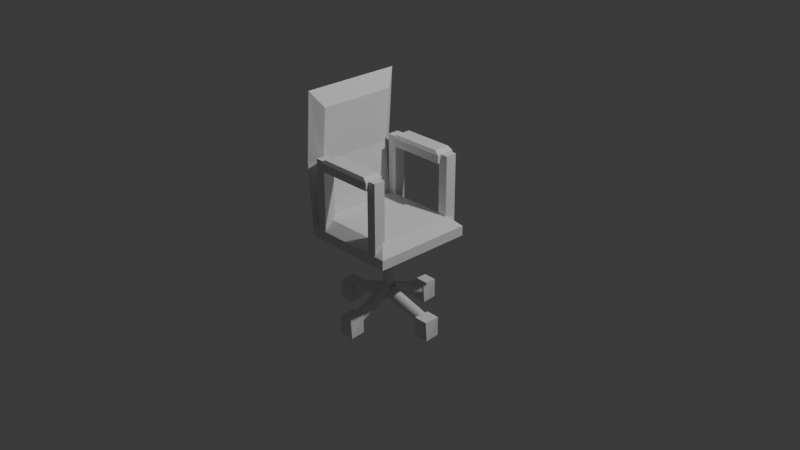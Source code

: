 # Source: chair.blend  (saved by Blender 5.1.30; exported with 4.5.12 LTS)
import bpy
from mathutils import Matrix  # noqa: F401  (used for matrix-valued properties, if any)

bpy.ops.wm.read_factory_settings(use_empty=True)
scene = bpy.context.scene
scene.name = 'Scene'

# ---- collections
col_collection = bpy.data.collections.new('Collection'); scene.collection.children.link(col_collection)

# ---- world
world_world = bpy.data.worlds.new('World'); scene.world = world_world
world_world.use_nodes = True; world_world.node_tree.nodes.clear()
_N = world_world.node_tree.nodes; _L = world_world.node_tree.links
n0 = _N.new('ShaderNodeOutputWorld'); n0.name = 'World Output'; n0.location = (200, 100)
n1 = _N.new('ShaderNodeBackground'); n1.name = 'Background'; n1.location = (-200, 100)
n1.inputs[0].default_value = (0.05088, 0.05088, 0.05088, 1.0)
_L.new(n1.outputs[0], n0.inputs[0])
n0.is_active_output = True
world_world.color = (0.05088, 0.05088, 0.05088)
world_world.sun_shadow_jitter_overblur = 0.0

# ---- cameras
cam_camera = bpy.data.cameras.new('Camera')
cam_camera.clip_end = 100.0
cam_camera.ortho_scale = 7.314

# ---- lights
light_light = bpy.data.lights.new('Light', 'POINT')
light_light.energy = 1000.0
light_light.shadow_soft_size = 0.1

# ---- meshes
me_cube_004 = bpy.data.meshes.new('Cube.004')
me_cube_004.from_pydata([(-1.0, -1.0, -1.0), (-1.0, -1.0, 1.0), (-1.0, 1.0, -1.0), (-1.0, 1.0, 1.0), (1.0, -1.0, -1.0), (1.0, -1.0, 1.0), (1.0, 1.0, -1.0), (1.0, 1.0, 1.0), (13.37, -16.32, -1.0), (13.37, -16.32, 1.0), (13.37, -14.32, -1.0), (13.37, -14.32, 1.0), (15.37, -16.32, -1.0), (15.37, -16.32, 1.0), (15.37, -14.32, -1.0), (15.37, -14.32, 1.0), (-1.0, -16.32, -1.0), (-1.0, -16.32, 1.0), (-1.0, -14.32, -1.0), (-1.0, -14.32, 1.0), (1.0, -16.32, -1.0), (1.0, -16.32, 1.0), (1.0, -14.32, -1.0), (1.0, -14.32, 1.0), (13.37, -1.0, -1.0), (13.37, -1.0, 1.0), (13.37, 1.0, -1.0), (13.37, 1.0, 1.0), (15.37, -1.0, -1.0), (15.37, -1.0, 1.0), (15.37, 1.0, -1.0), (15.37, 1.0, 1.0), (13.36, -1.617, 0.76), (13.36, -1.617, 0.9906), (13.36, 1.617, 0.76), (13.36, 1.617, 0.9906), (0.6319, -1.617, 0.76), (0.6319, -1.617, 0.9906), (0.6319, 1.617, 0.76), (0.6319, 1.617, 0.9906), (1.603, 1.429, 1.091), (12.6, 1.429, 1.091), (12.6, -1.364, 1.091), (1.603, -1.364, 1.091), (13.36, -16.86, 0.76), (13.36, -16.86, 0.9906), (13.36, -13.62, 0.76), (13.36, -13.62, 0.9906), (0.6319, -16.86, 0.76), (0.6319, -16.86, 0.9906), (0.6319, -13.62, 0.76), (0.6319, -13.62, 0.9906), (1.603, -13.81, 1.091), (12.6, -13.81, 1.091), (12.6, -16.61, 1.091), (1.603, -16.61, 1.091), (6.974, -8.567, -1.312), (6.974, -8.567, -3.148), (7.149, -8.55, -1.312), (7.149, -8.55, -3.148), (7.318, -8.497, -1.312), (7.318, -8.497, -3.148), (7.473, -8.412, -1.312), (7.473, -8.412, -3.148), (7.61, -8.297, -1.312), (7.61, -8.297, -3.148), (7.721, -8.157, -1.312), (7.721, -8.157, -3.148), (7.804, -7.997, -1.312), (7.804, -7.997, -3.148), (7.856, -7.824, -1.312), (7.856, -7.824, -3.148), (7.873, -7.644, -1.312), (7.873, -7.644, -3.148), (7.856, -7.464, -1.312), (7.856, -7.464, -3.148), (7.804, -7.29, -1.312), (7.804, -7.29, -3.148), (7.721, -7.131, -1.312), (7.721, -7.131, -3.148), (7.61, -6.991, -1.312), (7.61, -6.991, -3.148), (7.473, -6.876, -1.312), (7.473, -6.876, -3.148), (7.318, -6.79, -1.312), (7.318, -6.79, -3.148), (7.149, -6.738, -1.312), (7.149, -6.738, -3.148), (6.974, -6.72, -1.312), (6.974, -6.72, -3.148), (6.799, -6.738, -1.312), (6.799, -6.738, -3.148), (6.63, -6.79, -1.312), (6.63, -6.79, -3.148), (6.474, -6.876, -1.312), (6.474, -6.876, -3.148), (6.338, -6.991, -1.312), (6.338, -6.991, -3.148), (6.226, -7.131, -1.312), (6.226, -7.131, -3.148), (6.143, -7.29, -1.312), (6.143, -7.29, -3.148), (6.092, -7.464, -1.312), (6.092, -7.464, -3.148), (6.075, -7.644, -1.312), (6.075, -7.644, -3.148), (6.092, -7.824, -1.312), (6.092, -7.824, -3.148), (6.143, -7.997, -1.312), (6.143, -7.997, -3.148), (6.226, -8.157, -1.312), (6.226, -8.157, -3.148), (6.338, -8.297, -1.312), (6.338, -8.297, -3.148), (6.474, -8.412, -1.312), (6.474, -8.412, -3.148), (6.63, -8.497, -1.312), (6.63, -8.497, -3.148), (6.799, -8.55, -1.312), (6.799, -8.55, -3.148), (6.935, -14.57, -3.625), (6.935, -7.756, -3.074), (7.172, -14.58, -3.622), (7.172, -7.762, -3.071), (7.4, -14.59, -3.612), (7.4, -7.782, -3.061), (7.611, -14.63, -3.596), (7.611, -7.814, -3.045), (7.795, -14.67, -3.575), (7.795, -7.857, -3.024), (7.946, -14.72, -3.549), (7.946, -7.91, -2.998), (8.059, -14.78, -3.519), (8.059, -7.969, -2.969), (8.128, -14.85, -3.487), (8.128, -8.034, -2.936), (8.151, -14.91, -3.454), (8.151, -8.102, -2.903), (8.128, -14.98, -3.42), (8.128, -8.169, -2.87), (8.059, -15.05, -3.388), (8.059, -8.234, -2.838), (7.946, -15.11, -3.359), (7.946, -8.294, -2.808), (7.795, -15.16, -3.333), (7.795, -8.347, -2.782), (7.611, -15.2, -3.311), (7.611, -8.39, -2.761), (7.4, -15.23, -3.296), (7.4, -8.422, -2.745), (7.172, -15.25, -3.286), (7.172, -8.441, -2.735), (6.935, -15.26, -3.283), (6.935, -8.448, -2.732), (6.698, -15.25, -3.286), (6.698, -8.441, -2.735), (6.469, -15.23, -3.296), (6.469, -8.422, -2.745), (6.259, -15.2, -3.311), (6.259, -8.39, -2.761), (6.075, -15.16, -3.333), (6.075, -8.347, -2.782), (5.924, -15.11, -3.359), (5.924, -8.294, -2.808), (5.811, -15.05, -3.388), (5.811, -8.234, -2.838), (5.742, -14.98, -3.42), (5.742, -8.169, -2.87), (5.719, -14.91, -3.454), (5.719, -8.102, -2.903), (5.742, -14.85, -3.487), (5.742, -8.034, -2.936), (5.811, -14.78, -3.519), (5.811, -7.969, -2.969), (5.924, -14.72, -3.549), (5.924, -7.91, -2.998), (6.075, -14.67, -3.575), (6.075, -7.857, -3.024), (6.259, -14.63, -3.596), (6.259, -7.814, -3.045), (6.469, -14.59, -3.612), (6.469, -7.782, -3.061), (6.698, -14.58, -3.622), (6.698, -7.762, -3.071), (6.935, -7.27, -3.117), (6.935, -0.3129, -3.59), (7.172, -7.264, -3.113), (7.172, -0.3072, -3.587), (7.4, -7.247, -3.103), (7.4, -0.2903, -3.577), (7.611, -7.22, -3.087), (7.611, -0.2628, -3.56), (7.795, -7.183, -3.066), (7.795, -0.2258, -3.539), (7.946, -7.138, -3.039), (7.946, -0.1807, -3.512), (8.059, -7.086, -3.009), (8.059, -0.1293, -3.482), (8.128, -7.031, -2.976), (8.128, -0.07352, -3.449), (8.151, -6.973, -2.942), (8.151, -0.0155, -3.415), (8.128, -6.915, -2.908), (8.128, 0.04252, -3.381), (8.059, -6.859, -2.875), (8.059, 0.09831, -3.348), (7.946, -6.807, -2.845), (7.946, 0.1497, -3.318), (7.795, -6.762, -2.818), (7.795, 0.1948, -3.291), (7.611, -6.725, -2.796), (7.611, 0.2318, -3.27), (7.4, -6.698, -2.78), (7.4, 0.2593, -3.253), (7.172, -6.681, -2.77), (7.172, 0.2762, -3.244), (6.935, -6.675, -2.767), (6.935, 0.2819, -3.24), (6.698, -6.681, -2.77), (6.698, 0.2762, -3.244), (6.469, -6.698, -2.78), (6.469, 0.2593, -3.253), (6.259, -6.725, -2.796), (6.259, 0.2318, -3.27), (6.075, -6.762, -2.818), (6.075, 0.1948, -3.291), (5.924, -6.807, -2.845), (5.924, 0.1497, -3.318), (5.811, -6.859, -2.875), (5.811, 0.09831, -3.348), (5.742, -6.915, -2.908), (5.742, 0.04252, -3.381), (5.719, -6.973, -2.942), (5.719, -0.0155, -3.415), (5.742, -7.031, -2.976), (5.742, -0.07352, -3.449), (5.811, -7.086, -3.009), (5.811, -0.1293, -3.482), (5.924, -7.138, -3.039), (5.924, -0.1807, -3.512), (6.075, -7.183, -3.066), (6.075, -0.2258, -3.539), (6.259, -7.22, -3.087), (6.259, -0.2628, -3.56), (6.469, -7.247, -3.103), (6.469, -0.2903, -3.577), (6.698, -7.264, -3.113), (6.698, -0.3072, -3.587), (-3.13, -7.539, -3.532), (6.271, -7.539, -3.184), (-3.135, -7.72, -3.529), (6.266, -7.72, -3.18), (-3.152, -7.893, -3.518), (6.249, -7.893, -3.17), (-3.178, -8.053, -3.502), (6.223, -8.053, -3.154), (-3.214, -8.193, -3.479), (6.187, -8.193, -3.131), (-3.258, -8.307, -3.452), (6.143, -8.307, -3.104), (-3.308, -8.393, -3.421), (6.093, -8.393, -3.073), (-3.362, -8.445, -3.388), (6.039, -8.445, -3.039), (-3.418, -8.463, -3.352), (5.983, -8.463, -3.004), (-3.474, -8.445, -3.317), (5.927, -8.445, -2.969), (-3.528, -8.393, -3.284), (5.873, -8.393, -2.936), (-3.578, -8.307, -3.253), (5.823, -8.307, -2.905), (-3.622, -8.193, -3.226), (5.779, -8.193, -2.878), (-3.658, -8.053, -3.203), (5.743, -8.053, -2.855), (-3.684, -7.893, -3.187), (5.717, -7.893, -2.839), (-3.701, -7.72, -3.176), (5.7, -7.72, -2.828), (-3.706, -7.539, -3.173), (5.695, -7.539, -2.825), (-3.701, -7.359, -3.176), (5.7, -7.359, -2.828), (-3.684, -7.186, -3.187), (5.717, -7.186, -2.839), (-3.658, -7.026, -3.203), (5.743, -7.026, -2.855), (-3.622, -6.886, -3.226), (5.779, -6.886, -2.878), (-3.578, -6.771, -3.253), (5.823, -6.771, -2.905), (-3.528, -6.686, -3.284), (5.873, -6.686, -2.936), (-3.474, -6.633, -3.317), (5.927, -6.633, -2.969), (-3.418, -6.616, -3.352), (5.983, -6.616, -3.004), (-3.362, -6.633, -3.388), (6.039, -6.633, -3.039), (-3.308, -6.686, -3.421), (6.093, -6.686, -3.073), (-3.258, -6.771, -3.452), (6.143, -6.771, -3.104), (-3.214, -6.886, -3.479), (6.187, -6.886, -3.131), (-3.178, -7.026, -3.502), (6.223, -7.026, -3.154), (-3.152, -7.186, -3.518), (6.249, -7.186, -3.17), (-3.135, -7.359, -3.529), (6.266, -7.359, -3.18), (7.318, -7.68, -3.124), (16.51, -7.68, -3.584), (7.326, -7.86, -3.12), (16.52, -7.86, -3.581), (7.347, -8.033, -3.111), (16.54, -8.033, -3.571), (7.382, -8.193, -3.094), (16.57, -8.193, -3.554), (7.43, -8.333, -3.072), (16.62, -8.333, -3.533), (7.487, -8.448, -3.046), (16.68, -8.448, -3.506), (7.553, -8.533, -3.016), (16.74, -8.533, -3.476), (7.625, -8.586, -2.983), (16.81, -8.586, -3.443), (7.699, -8.603, -2.948), (16.89, -8.603, -3.408), (7.773, -8.586, -2.914), (16.96, -8.586, -3.374), (7.845, -8.533, -2.881), (17.03, -8.533, -3.341), (7.911, -8.448, -2.851), (17.1, -8.448, -3.311), (7.968, -8.333, -2.824), (17.16, -8.333, -3.284), (8.016, -8.193, -2.803), (17.21, -8.193, -3.263), (8.051, -8.033, -2.786), (17.24, -8.033, -3.246), (8.073, -7.86, -2.776), (17.26, -7.86, -3.236), (8.08, -7.68, -2.773), (17.27, -7.68, -3.233), (8.073, -7.499, -2.776), (17.26, -7.499, -3.236), (8.051, -7.326, -2.786), (17.24, -7.326, -3.246), (8.016, -7.167, -2.803), (17.21, -7.167, -3.263), (7.968, -7.027, -2.824), (17.16, -7.027, -3.284), (7.911, -6.912, -2.851), (17.1, -6.912, -3.311), (7.845, -6.826, -2.881), (17.03, -6.826, -3.341), (7.773, -6.774, -2.914), (16.96, -6.774, -3.374), (7.699, -6.756, -2.948), (16.89, -6.756, -3.408), (7.625, -6.774, -2.983), (16.81, -6.774, -3.443), (7.553, -6.826, -3.016), (16.74, -6.826, -3.476), (7.487, -6.912, -3.046), (16.68, -6.912, -3.506), (7.43, -7.027, -3.072), (16.62, -7.027, -3.533), (7.382, -7.167, -3.094), (16.57, -7.167, -3.554), (7.347, -7.326, -3.111), (16.54, -7.326, -3.571), (7.326, -7.499, -3.12), (16.52, -7.499, -3.581), (-5.792, -6.389, -3.185), (-5.792, -6.389, -3.738), (-5.792, -9.156, -3.185), (-6.15, -9.156, -3.738), (-2.867, -6.389, -3.185), (-2.867, -6.389, -3.738), (-2.867, -9.156, -3.185), (-2.867, -9.156, -3.738), (16.35, -6.389, -3.243), (16.35, -6.389, -3.797), (16.35, -9.156, -3.243), (15.99, -9.156, -3.797), (19.28, -6.389, -3.243), (19.28, -6.389, -3.797), (19.28, -9.156, -3.243), (19.28, -9.156, -3.797), (5.484, -14.27, -3.243), (5.484, -14.27, -3.797), (5.484, -17.03, -3.243), (5.125, -17.03, -3.797), (8.409, -14.27, -3.243), (8.409, -14.27, -3.797), (8.409, -17.03, -3.243), (8.409, -17.03, -3.797), (5.463, 2.129, -3.185), (5.463, 2.129, -3.738), (5.463, -0.637, -3.185), (5.104, -0.637, -3.738), (8.387, 2.129, -3.185), (8.387, 2.129, -3.738), (8.387, -0.637, -3.185), (8.387, -0.637, -3.738), (17.04, -16.43, -1.301), (17.04, -16.43, -1.016), (17.04, 1.14, -1.301), (17.04, 1.14, -1.016), (-3.17, -16.43, -1.301), (-3.17, -16.43, -1.016), (-3.17, 1.14, -1.301), (-3.17, 1.14, -1.016), (-1.19, -0.6913, -0.7363), (15.18, -0.6913, -0.7363), (15.18, -14.92, -0.7363), (-1.19, -14.92, -0.7363), (18.33, -11.58, -0.189), (18.33, -11.58, 1.661), (18.33, -3.703, -0.189), (18.33, -3.703, 1.661), (17.03, -16.38, -1.314), (17.03, -16.38, 2.786), (17.03, 1.09, -1.314), (17.03, 1.09, 2.786), (15.31, -0.9255, -0.8411), (15.31, -0.9255, 2.313), (15.31, -14.36, 2.313), (15.31, -14.36, -0.8411), (19.33, -11.63, 0.7783), (19.33, -3.754, 0.7783), (18.02, 1.039, 0.7787), (18.02, -16.43, 0.7787), (16.3, -0.976, 0.7786), (16.3, -14.41, 0.7786)], [], [(0, 1, 3, 2), (2, 3, 7, 6), (6, 7, 5, 4), (4, 5, 1, 0), (2, 6, 4, 0), (7, 3, 1, 5), (8, 9, 11, 10), (10, 11, 15, 14), (14, 15, 13, 12), (12, 13, 9, 8), (10, 14, 12, 8), (15, 11, 9, 13), (16, 17, 19, 18), (18, 19, 23, 22), (22, 23, 21, 20), (20, 21, 17, 16), (18, 22, 20, 16), (23, 19, 17, 21), (24, 25, 27, 26), (26, 27, 31, 30), (30, 31, 29, 28), (28, 29, 25, 24), (26, 30, 28, 24), (31, 27, 25, 29), (32, 34, 35, 33), (34, 38, 39, 35), (38, 36, 37, 39), (36, 32, 33, 37), (34, 32, 36, 38), (40, 43, 42, 41), (39, 40, 41, 35), (35, 41, 42, 33), (33, 42, 43, 37), (37, 43, 40, 39), (44, 46, 47, 45), (46, 50, 51, 47), (50, 48, 49, 51), (48, 44, 45, 49), (46, 44, 48, 50), (52, 55, 54, 53), (51, 52, 53, 47), (47, 53, 54, 45), (45, 54, 55, 49), (49, 55, 52, 51), (56, 57, 59, 58), (58, 59, 61, 60), (60, 61, 63, 62), (62, 63, 65, 64), (64, 65, 67, 66), (66, 67, 69, 68), (68, 69, 71, 70), (70, 71, 73, 72), (72, 73, 75, 74), (74, 75, 77, 76), (76, 77, 79, 78), (78, 79, 81, 80), (80, 81, 83, 82), (82, 83, 85, 84), (84, 85, 87, 86), (86, 87, 89, 88), (88, 89, 91, 90), (90, 91, 93, 92), (92, 93, 95, 94), (94, 95, 97, 96), (96, 97, 99, 98), (98, 99, 101, 100), (100, 101, 103, 102), (102, 103, 105, 104), (104, 105, 107, 106), (106, 107, 109, 108), (108, 109, 111, 110), (110, 111, 113, 112), (112, 113, 115, 114), (114, 115, 117, 116), (59, 57, 119, 117, 115, 113, 111, 109, 107, 105, 103, 101, 99, 97, 95, 93, 91, 89, 87, 85, 83, 81, 79, 77, 75, 73, 71, 69, 67, 65, 63, 61), (116, 117, 119, 118), (118, 119, 57, 56), (56, 58, 60, 62, 64, 66, 68, 70, 72, 74, 76, 78, 80, 82, 84, 86, 88, 90, 92, 94, 96, 98, 100, 102, 104, 106, 108, 110, 112, 114, 116, 118), (120, 121, 123, 122), (122, 123, 125, 124), (124, 125, 127, 126), (126, 127, 129, 128), (128, 129, 131, 130), (130, 131, 133, 132), (132, 133, 135, 134), (134, 135, 137, 136), (136, 137, 139, 138), (138, 139, 141, 140), (140, 141, 143, 142), (142, 143, 145, 144), (144, 145, 147, 146), (146, 147, 149, 148), (148, 149, 151, 150), (150, 151, 153, 152), (152, 153, 155, 154), (154, 155, 157, 156), (156, 157, 159, 158), (158, 159, 161, 160), (160, 161, 163, 162), (162, 163, 165, 164), (164, 165, 167, 166), (166, 167, 169, 168), (168, 169, 171, 170), (170, 171, 173, 172), (172, 173, 175, 174), (174, 175, 177, 176), (176, 177, 179, 178), (178, 179, 181, 180), (123, 121, 183, 181, 179, 177, 175, 173, 171, 169, 167, 165, 163, 161, 159, 157, 155, 153, 151, 149, 147, 145, 143, 141, 139, 137, 135, 133, 131, 129, 127, 125), (180, 181, 183, 182), (182, 183, 121, 120), (120, 122, 124, 126, 128, 130, 132, 134, 136, 138, 140, 142, 144, 146, 148, 150, 152, 154, 156, 158, 160, 162, 164, 166, 168, 170, 172, 174, 176, 178, 180, 182), (184, 185, 187, 186), (186, 187, 189, 188), (188, 189, 191, 190), (190, 191, 193, 192), (192, 193, 195, 194), (194, 195, 197, 196), (196, 197, 199, 198), (198, 199, 201, 200), (200, 201, 203, 202), (202, 203, 205, 204), (204, 205, 207, 206), (206, 207, 209, 208), (208, 209, 211, 210), (210, 211, 213, 212), (212, 213, 215, 214), (214, 215, 217, 216), (216, 217, 219, 218), (218, 219, 221, 220), (220, 221, 223, 222), (222, 223, 225, 224), (224, 225, 227, 226), (226, 227, 229, 228), (228, 229, 231, 230), (230, 231, 233, 232), (232, 233, 235, 234), (234, 235, 237, 236), (236, 237, 239, 238), (238, 239, 241, 240), (240, 241, 243, 242), (242, 243, 245, 244), (187, 185, 247, 245, 243, 241, 239, 237, 235, 233, 231, 229, 227, 225, 223, 221, 219, 217, 215, 213, 211, 209, 207, 205, 203, 201, 199, 197, 195, 193, 191, 189), (244, 245, 247, 246), (246, 247, 185, 184), (184, 186, 188, 190, 192, 194, 196, 198, 200, 202, 204, 206, 208, 210, 212, 214, 216, 218, 220, 222, 224, 226, 228, 230, 232, 234, 236, 238, 240, 242, 244, 246), (248, 249, 251, 250), (250, 251, 253, 252), (252, 253, 255, 254), (254, 255, 257, 256), (256, 257, 259, 258), (258, 259, 261, 260), (260, 261, 263, 262), (262, 263, 265, 264), (264, 265, 267, 266), (266, 267, 269, 268), (268, 269, 271, 270), (270, 271, 273, 272), (272, 273, 275, 274), (274, 275, 277, 276), (276, 277, 279, 278), (278, 279, 281, 280), (280, 281, 283, 282), (282, 283, 285, 284), (284, 285, 287, 286), (286, 287, 289, 288), (288, 289, 291, 290), (290, 291, 293, 292), (292, 293, 295, 294), (294, 295, 297, 296), (296, 297, 299, 298), (298, 299, 301, 300), (300, 301, 303, 302), (302, 303, 305, 304), (304, 305, 307, 306), (306, 307, 309, 308), (251, 249, 311, 309, 307, 305, 303, 301, 299, 297, 295, 293, 291, 289, 287, 285, 283, 281, 279, 277, 275, 273, 271, 269, 267, 265, 263, 261, 259, 257, 255, 253), (308, 309, 311, 310), (310, 311, 249, 248), (248, 250, 252, 254, 256, 258, 260, 262, 264, 266, 268, 270, 272, 274, 276, 278, 280, 282, 284, 286, 288, 290, 292, 294, 296, 298, 300, 302, 304, 306, 308, 310), (312, 313, 315, 314), (314, 315, 317, 316), (316, 317, 319, 318), (318, 319, 321, 320), (320, 321, 323, 322), (322, 323, 325, 324), (324, 325, 327, 326), (326, 327, 329, 328), (328, 329, 331, 330), (330, 331, 333, 332), (332, 333, 335, 334), (334, 335, 337, 336), (336, 337, 339, 338), (338, 339, 341, 340), (340, 341, 343, 342), (342, 343, 345, 344), (344, 345, 347, 346), (346, 347, 349, 348), (348, 349, 351, 350), (350, 351, 353, 352), (352, 353, 355, 354), (354, 355, 357, 356), (356, 357, 359, 358), (358, 359, 361, 360), (360, 361, 363, 362), (362, 363, 365, 364), (364, 365, 367, 366), (366, 367, 369, 368), (368, 369, 371, 370), (370, 371, 373, 372), (315, 313, 375, 373, 371, 369, 367, 365, 363, 361, 359, 357, 355, 353, 351, 349, 347, 345, 343, 341, 339, 337, 335, 333, 331, 329, 327, 325, 323, 321, 319, 317), (372, 373, 375, 374), (374, 375, 313, 312), (312, 314, 316, 318, 320, 322, 324, 326, 328, 330, 332, 334, 336, 338, 340, 342, 344, 346, 348, 350, 352, 354, 356, 358, 360, 362, 364, 366, 368, 370, 372, 374), (376, 377, 379, 378), (378, 379, 383, 382), (382, 383, 381, 380), (380, 381, 377, 376), (378, 382, 380, 376), (383, 379, 377, 381), (384, 385, 387, 386), (386, 387, 391, 390), (390, 391, 389, 388), (388, 389, 385, 384), (386, 390, 388, 384), (391, 387, 385, 389), (392, 393, 395, 394), (394, 395, 399, 398), (398, 399, 397, 396), (396, 397, 393, 392), (394, 398, 396, 392), (399, 395, 393, 397), (400, 401, 403, 402), (402, 403, 407, 406), (406, 407, 405, 404), (404, 405, 401, 400), (402, 406, 404, 400), (407, 403, 401, 405), (408, 410, 411, 409), (410, 414, 415, 411), (414, 412, 413, 415), (412, 408, 409, 413), (410, 408, 412, 414), (416, 419, 418, 417), (415, 416, 417, 411), (411, 417, 418, 409), (409, 418, 419, 413), (413, 419, 416, 415), (432, 433, 423, 421), (433, 434, 427, 423), (436, 437, 430, 429), (435, 432, 421, 425), (422, 420, 424, 426), (427, 425, 421, 423), (434, 436, 429, 427), (427, 429, 430, 425), (435, 437, 431, 424), (424, 431, 428, 426), (425, 430, 437, 435), (426, 428, 436, 434), (424, 420, 432, 435), (428, 431, 437, 436), (422, 426, 434, 433), (420, 422, 433, 432)])
_uv = me_cube_004.uv_layers.new(name='UVMap')
_uv.uv.foreach_set('vector', [0.375, 0.0, 0.625, 0.0, 0.625, 0.25, 0.375, 0.25, 0.375, 0.25, 0.625, 0.25, 0.625, 0.5, 0.375, 0.5, 0.375, 0.5, 0.625, 0.5, 0.625, 0.75, 0.375, 0.75, 0.375, 0.75, 0.625, 0.75, 0.625, 1.0, 0.375, 1.0, 0.125, 0.5, 0.375, 0.5, 0.375, 0.75, 0.125, 0.75, 0.625, 0.5, 0.875, 0.5, 0.875, 0.75, 0.625, 0.75, 0.375, 0.0, 0.625, 0.0, 0.625, 0.25, 0.375, 0.25, 0.375, 0.25, 0.625, 0.25, 0.625, 0.5, 0.375, 0.5, 0.375, 0.5, 0.625, 0.5, 0.625, 0.75, 0.375, 0.75, 0.375, 0.75, 0.625, 0.75, 0.625, 1.0, 0.375, 1.0, 0.125, 0.5, 0.375, 0.5, 0.375, 0.75, 0.125, 0.75, 0.625, 0.5, 0.875, 0.5, 0.875, 0.75, 0.625, 0.75, 0.375, 0.0, 0.625, 0.0, 0.625, 0.25, 0.375, 0.25, 0.375, 0.25, 0.625, 0.25, 0.625, 0.5, 0.375, 0.5, 0.375, 0.5, 0.625, 0.5, 0.625, 0.75, 0.375, 0.75, 0.375, 0.75, 0.625, 0.75, 0.625, 1.0, 0.375, 1.0, 0.125, 0.5, 0.375, 0.5, 0.375, 0.75, 0.125, 0.75, 0.625, 0.5, 0.875, 0.5, 0.875, 0.75, 0.625, 0.75, 0.375, 0.0, 0.625, 0.0, 0.625, 0.25, 0.375, 0.25, 0.375, 0.25, 0.625, 0.25, 0.625, 0.5, 0.375, 0.5, 0.375, 0.5, 0.625, 0.5, 0.625, 0.75, 0.375, 0.75, 0.375, 0.75, 0.625, 0.75, 0.625, 1.0, 0.375, 1.0, 0.125, 0.5, 0.375, 0.5, 0.375, 0.75, 0.125, 0.75, 0.625, 0.5, 0.875, 0.5, 0.875, 0.75, 0.625, 0.75, 0.375, 0.0, 0.375, 0.25, 0.625, 0.25, 0.625, 0.0, 0.375, 0.25, 0.375, 0.5, 0.625, 0.5, 0.625, 0.25, 0.375, 0.5, 0.375, 0.75, 0.625, 0.75, 0.625, 0.5, 0.375, 0.75, 0.375, 1.0, 0.625, 1.0, 0.625, 0.75, 0.125, 0.5, 0.125, 0.75, 0.375, 0.75, 0.375, 0.5, 0.642, 0.517, 0.642, 0.733, 0.858, 0.733, 0.858, 0.517, 0.625, 0.5, 0.642, 0.517, 0.858, 0.517, 0.875, 0.5, 0.875, 0.5, 0.858, 0.517, 0.858, 0.733, 0.875, 0.75, 0.875, 0.75, 0.858, 0.733, 0.642, 0.733, 0.625, 0.75, 0.625, 0.75, 0.642, 0.733, 0.642, 0.517, 0.625, 0.5, 0.375, 0.0, 0.375, 0.25, 0.625, 0.25, 0.625, 0.0, 0.375, 0.25, 0.375, 0.5, 0.625, 0.5, 0.625, 0.25, 0.375, 0.5, 0.375, 0.75, 0.625, 0.75, 0.625, 0.5, 0.375, 0.75, 0.375, 1.0, 0.625, 1.0, 0.625, 0.75, 0.125, 0.5, 0.125, 0.75, 0.375, 0.75, 0.375, 0.5, 0.642, 0.517, 0.642, 0.733, 0.858, 0.733, 0.858, 0.517, 0.625, 0.5, 0.642, 0.517, 0.858, 0.517, 0.875, 0.5, 0.875, 0.5, 0.858, 0.517, 0.858, 0.733, 0.875, 0.75, 0.875, 0.75, 0.858, 0.733, 0.642, 0.733, 0.625, 0.75, 0.625, 0.75, 0.642, 0.733, 0.642, 0.517, 0.625, 0.5, 1.0, 0.5, 1.0, 1.0, 0.9688, 1.0, 0.9688, 0.5, 0.9688, 0.5, 0.9688, 1.0, 0.9375, 1.0, 0.9375, 0.5, 0.9375, 0.5, 0.9375, 1.0, 0.9062, 1.0, 0.9062, 0.5, 0.9062, 0.5, 0.9062, 1.0, 0.875, 1.0, 0.875, 0.5, 0.875, 0.5, 0.875, 1.0, 0.8438, 1.0, 0.8438, 0.5, 0.8438, 0.5, 0.8438, 1.0, 0.8125, 1.0, 0.8125, 0.5, 0.8125, 0.5, 0.8125, 1.0, 0.7812, 1.0, 0.7812, 0.5, 0.7812, 0.5, 0.7812, 1.0, 0.75, 1.0, 0.75, 0.5, 0.75, 0.5, 0.75, 1.0, 0.7188, 1.0, 0.7188, 0.5, 0.7188, 0.5, 0.7188, 1.0, 0.6875, 1.0, 0.6875, 0.5, 0.6875, 0.5, 0.6875, 1.0, 0.6562, 1.0, 0.6562, 0.5, 0.6562, 0.5, 0.6562, 1.0, 0.625, 1.0, 0.625, 0.5, 0.625, 0.5, 0.625, 1.0, 0.5938, 1.0, 0.5938, 0.5, 0.5938, 0.5, 0.5938, 1.0, 0.5625, 1.0, 0.5625, 0.5, 0.5625, 0.5, 0.5625, 1.0, 0.5312, 1.0, 0.5312, 0.5, 0.5312, 0.5, 0.5312, 1.0, 0.5, 1.0, 0.5, 0.5, 0.5, 0.5, 0.5, 1.0, 0.4688, 1.0, 0.4688, 0.5, 0.4688, 0.5, 0.4688, 1.0, 0.4375, 1.0, 0.4375, 0.5, 0.4375, 0.5, 0.4375, 1.0, 0.4062, 1.0, 0.4062, 0.5, 0.4062, 0.5, 0.4062, 1.0, 0.375, 1.0, 0.375, 0.5, 0.375, 0.5, 0.375, 1.0, 0.3438, 1.0, 0.3438, 0.5, 0.3438, 0.5, 0.3438, 1.0, 0.3125, 1.0, 0.3125, 0.5, 0.3125, 0.5, 0.3125, 1.0, 0.2812, 1.0, 0.2812, 0.5, 0.2812, 0.5, 0.2812, 1.0, 0.25, 1.0, 0.25, 0.5, 0.25, 0.5, 0.25, 1.0, 0.2188, 1.0, 0.2188, 0.5, 0.2188, 0.5, 0.2188, 1.0, 0.1875, 1.0, 0.1875, 0.5, 0.1875, 0.5, 0.1875, 1.0, 0.1562, 1.0, 0.1562, 0.5, 0.1562, 0.5, 0.1562, 1.0, 0.125, 1.0, 0.125, 0.5, 0.125, 0.5, 0.125, 1.0, 0.09375, 1.0, 0.09375, 0.5, 0.09375, 0.5, 0.09375, 1.0, 0.0625, 1.0, 0.0625, 0.5, 0.2968, 0.4854, 0.25, 0.49, 0.2032, 0.4854, 0.1582, 0.4717, 0.1167, 0.4496, 0.08029, 0.4197, 0.05045, 0.3833, 0.02827, 0.3418, 0.01461, 0.2968, 0.01, 0.25, 0.01461, 0.2032, 0.02827, 0.1582, 0.05045, 0.1167, 0.08029, 0.08029, 0.1167, 0.05045, 0.1582, 0.02827, 0.2032, 0.01461, 0.25, 0.01, 0.2968, 0.01461, 0.3418, 0.02827, 0.3833, 0.05045, 0.4197, 0.08029, 0.4496, 0.1167, 0.4717, 0.1582, 0.4854, 0.2032, 0.49, 0.25, 0.4854, 0.2968, 0.4717, 0.3418, 0.4496, 0.3833, 0.4197, 0.4197, 0.3833, 0.4496, 0.3418, 0.4717, 0.0625, 0.5, 0.0625, 1.0, 0.03125, 1.0, 0.03125, 0.5, 0.03125, 0.5, 0.03125, 1.0, 0.0, 1.0, 0.0, 0.5, 0.75, 0.49, 0.7968, 0.4854, 0.8418, 0.4717, 0.8833, 0.4496, 0.9197, 0.4197, 0.9496, 0.3833, 0.9717, 0.3418, 0.9854, 0.2968, 0.99, 0.25, 0.9854, 0.2032, 0.9717, 0.1582, 0.9496, 0.1167, 0.9197, 0.08029, 0.8833, 0.05045, 0.8418, 0.02827, 0.7968, 0.01461, 0.75, 0.01, 0.7032, 0.01461, 0.6582, 0.02827, 0.6167, 0.05045, 0.5803, 0.08029, 0.5504, 0.1167, 0.5283, 0.1582, 0.5146, 0.2032, 0.51, 0.25, 0.5146, 0.2968, 0.5283, 0.3418, 0.5504, 0.3833, 0.5803, 0.4197, 0.6167, 0.4496, 0.6582, 0.4717, 0.7032, 0.4854, 1.0, 0.5, 1.0, 1.0, 0.9688, 1.0, 0.9688, 0.5, 0.9688, 0.5, 0.9688, 1.0, 0.9375, 1.0, 0.9375, 0.5, 0.9375, 0.5, 0.9375, 1.0, 0.9062, 1.0, 0.9062, 0.5, 0.9062, 0.5, 0.9062, 1.0, 0.875, 1.0, 0.875, 0.5, 0.875, 0.5, 0.875, 1.0, 0.8438, 1.0, 0.8438, 0.5, 0.8438, 0.5, 0.8438, 1.0, 0.8125, 1.0, 0.8125, 0.5, 0.8125, 0.5, 0.8125, 1.0, 0.7812, 1.0, 0.7812, 0.5, 0.7812, 0.5, 0.7812, 1.0, 0.75, 1.0, 0.75, 0.5, 0.75, 0.5, 0.75, 1.0, 0.7188, 1.0, 0.7188, 0.5, 0.7188, 0.5, 0.7188, 1.0, 0.6875, 1.0, 0.6875, 0.5, 0.6875, 0.5, 0.6875, 1.0, 0.6562, 1.0, 0.6562, 0.5, 0.6562, 0.5, 0.6562, 1.0, 0.625, 1.0, 0.625, 0.5, 0.625, 0.5, 0.625, 1.0, 0.5938, 1.0, 0.5938, 0.5, 0.5938, 0.5, 0.5938, 1.0, 0.5625, 1.0, 0.5625, 0.5, 0.5625, 0.5, 0.5625, 1.0, 0.5312, 1.0, 0.5312, 0.5, 0.5312, 0.5, 0.5312, 1.0, 0.5, 1.0, 0.5, 0.5, 0.5, 0.5, 0.5, 1.0, 0.4688, 1.0, 0.4688, 0.5, 0.4688, 0.5, 0.4688, 1.0, 0.4375, 1.0, 0.4375, 0.5, 0.4375, 0.5, 0.4375, 1.0, 0.4062, 1.0, 0.4062, 0.5, 0.4062, 0.5, 0.4062, 1.0, 0.375, 1.0, 0.375, 0.5, 0.375, 0.5, 0.375, 1.0, 0.3438, 1.0, 0.3438, 0.5, 0.3438, 0.5, 0.3438, 1.0, 0.3125, 1.0, 0.3125, 0.5, 0.3125, 0.5, 0.3125, 1.0, 0.2812, 1.0, 0.2812, 0.5, 0.2812, 0.5, 0.2812, 1.0, 0.25, 1.0, 0.25, 0.5, 0.25, 0.5, 0.25, 1.0, 0.2188, 1.0, 0.2188, 0.5, 0.2188, 0.5, 0.2188, 1.0, 0.1875, 1.0, 0.1875, 0.5, 0.1875, 0.5, 0.1875, 1.0, 0.1562, 1.0, 0.1562, 0.5, 0.1562, 0.5, 0.1562, 1.0, 0.125, 1.0, 0.125, 0.5, 0.125, 0.5, 0.125, 1.0, 0.09375, 1.0, 0.09375, 0.5, 0.09375, 0.5, 0.09375, 1.0, 0.0625, 1.0, 0.0625, 0.5, 0.2968, 0.4854, 0.25, 0.49, 0.2032, 0.4854, 0.1582, 0.4717, 0.1167, 0.4496, 0.08029, 0.4197, 0.05045, 0.3833, 0.02827, 0.3418, 0.01461, 0.2968, 0.01, 0.25, 0.01461, 0.2032, 0.02827, 0.1582, 0.05045, 0.1167, 0.08029, 0.08029, 0.1167, 0.05045, 0.1582, 0.02827, 0.2032, 0.01461, 0.25, 0.01, 0.2968, 0.01461, 0.3418, 0.02827, 0.3833, 0.05045, 0.4197, 0.08029, 0.4496, 0.1167, 0.4717, 0.1582, 0.4854, 0.2032, 0.49, 0.25, 0.4854, 0.2968, 0.4717, 0.3418, 0.4496, 0.3833, 0.4197, 0.4197, 0.3833, 0.4496, 0.3418, 0.4717, 0.0625, 0.5, 0.0625, 1.0, 0.03125, 1.0, 0.03125, 0.5, 0.03125, 0.5, 0.03125, 1.0, 0.0, 1.0, 0.0, 0.5, 0.75, 0.49, 0.7968, 0.4854, 0.8418, 0.4717, 0.8833, 0.4496, 0.9197, 0.4197, 0.9496, 0.3833, 0.9717, 0.3418, 0.9854, 0.2968, 0.99, 0.25, 0.9854, 0.2032, 0.9717, 0.1582, 0.9496, 0.1167, 0.9197, 0.08029, 0.8833, 0.05045, 0.8418, 0.02827, 0.7968, 0.01461, 0.75, 0.01, 0.7032, 0.01461, 0.6582, 0.02827, 0.6167, 0.05045, 0.5803, 0.08029, 0.5504, 0.1167, 0.5283, 0.1582, 0.5146, 0.2032, 0.51, 0.25, 0.5146, 0.2968, 0.5283, 0.3418, 0.5504, 0.3833, 0.5803, 0.4197, 0.6167, 0.4496, 0.6582, 0.4717, 0.7032, 0.4854, 1.0, 0.5, 1.0, 1.0, 0.9688, 1.0, 0.9688, 0.5, 0.9688, 0.5, 0.9688, 1.0, 0.9375, 1.0, 0.9375, 0.5, 0.9375, 0.5, 0.9375, 1.0, 0.9062, 1.0, 0.9062, 0.5, 0.9062, 0.5, 0.9062, 1.0, 0.875, 1.0, 0.875, 0.5, 0.875, 0.5, 0.875, 1.0, 0.8438, 1.0, 0.8438, 0.5, 0.8438, 0.5, 0.8438, 1.0, 0.8125, 1.0, 0.8125, 0.5, 0.8125, 0.5, 0.8125, 1.0, 0.7812, 1.0, 0.7812, 0.5, 0.7812, 0.5, 0.7812, 1.0, 0.75, 1.0, 0.75, 0.5, 0.75, 0.5, 0.75, 1.0, 0.7188, 1.0, 0.7188, 0.5, 0.7188, 0.5, 0.7188, 1.0, 0.6875, 1.0, 0.6875, 0.5, 0.6875, 0.5, 0.6875, 1.0, 0.6562, 1.0, 0.6562, 0.5, 0.6562, 0.5, 0.6562, 1.0, 0.625, 1.0, 0.625, 0.5, 0.625, 0.5, 0.625, 1.0, 0.5938, 1.0, 0.5938, 0.5, 0.5938, 0.5, 0.5938, 1.0, 0.5625, 1.0, 0.5625, 0.5, 0.5625, 0.5, 0.5625, 1.0, 0.5312, 1.0, 0.5312, 0.5, 0.5312, 0.5, 0.5312, 1.0, 0.5, 1.0, 0.5, 0.5, 0.5, 0.5, 0.5, 1.0, 0.4688, 1.0, 0.4688, 0.5, 0.4688, 0.5, 0.4688, 1.0, 0.4375, 1.0, 0.4375, 0.5, 0.4375, 0.5, 0.4375, 1.0, 0.4062, 1.0, 0.4062, 0.5, 0.4062, 0.5, 0.4062, 1.0, 0.375, 1.0, 0.375, 0.5, 0.375, 0.5, 0.375, 1.0, 0.3438, 1.0, 0.3438, 0.5, 0.3438, 0.5, 0.3438, 1.0, 0.3125, 1.0, 0.3125, 0.5, 0.3125, 0.5, 0.3125, 1.0, 0.2812, 1.0, 0.2812, 0.5, 0.2812, 0.5, 0.2812, 1.0, 0.25, 1.0, 0.25, 0.5, 0.25, 0.5, 0.25, 1.0, 0.2188, 1.0, 0.2188, 0.5, 0.2188, 0.5, 0.2188, 1.0, 0.1875, 1.0, 0.1875, 0.5, 0.1875, 0.5, 0.1875, 1.0, 0.1562, 1.0, 0.1562, 0.5, 0.1562, 0.5, 0.1562, 1.0, 0.125, 1.0, 0.125, 0.5, 0.125, 0.5, 0.125, 1.0, 0.09375, 1.0, 0.09375, 0.5, 0.09375, 0.5, 0.09375, 1.0, 0.0625, 1.0, 0.0625, 0.5, 0.2968, 0.4854, 0.25, 0.49, 0.2032, 0.4854, 0.1582, 0.4717, 0.1167, 0.4496, 0.08029, 0.4197, 0.05045, 0.3833, 0.02827, 0.3418, 0.01461, 0.2968, 0.01, 0.25, 0.01461, 0.2032, 0.02827, 0.1582, 0.05045, 0.1167, 0.08029, 0.08029, 0.1167, 0.05045, 0.1582, 0.02827, 0.2032, 0.01461, 0.25, 0.01, 0.2968, 0.01461, 0.3418, 0.02827, 0.3833, 0.05045, 0.4197, 0.08029, 0.4496, 0.1167, 0.4717, 0.1582, 0.4854, 0.2032, 0.49, 0.25, 0.4854, 0.2968, 0.4717, 0.3418, 0.4496, 0.3833, 0.4197, 0.4197, 0.3833, 0.4496, 0.3418, 0.4717, 0.0625, 0.5, 0.0625, 1.0, 0.03125, 1.0, 0.03125, 0.5, 0.03125, 0.5, 0.03125, 1.0, 0.0, 1.0, 0.0, 0.5, 0.75, 0.49, 0.7968, 0.4854, 0.8418, 0.4717, 0.8833, 0.4496, 0.9197, 0.4197, 0.9496, 0.3833, 0.9717, 0.3418, 0.9854, 0.2968, 0.99, 0.25, 0.9854, 0.2032, 0.9717, 0.1582, 0.9496, 0.1167, 0.9197, 0.08029, 0.8833, 0.05045, 0.8418, 0.02827, 0.7968, 0.01461, 0.75, 0.01, 0.7032, 0.01461, 0.6582, 0.02827, 0.6167, 0.05045, 0.5803, 0.08029, 0.5504, 0.1167, 0.5283, 0.1582, 0.5146, 0.2032, 0.51, 0.25, 0.5146, 0.2968, 0.5283, 0.3418, 0.5504, 0.3833, 0.5803, 0.4197, 0.6167, 0.4496, 0.6582, 0.4717, 0.7032, 0.4854, 1.0, 0.5, 1.0, 1.0, 0.9688, 1.0, 0.9688, 0.5, 0.9688, 0.5, 0.9688, 1.0, 0.9375, 1.0, 0.9375, 0.5, 0.9375, 0.5, 0.9375, 1.0, 0.9062, 1.0, 0.9062, 0.5, 0.9062, 0.5, 0.9062, 1.0, 0.875, 1.0, 0.875, 0.5, 0.875, 0.5, 0.875, 1.0, 0.8438, 1.0, 0.8438, 0.5, 0.8438, 0.5, 0.8438, 1.0, 0.8125, 1.0, 0.8125, 0.5, 0.8125, 0.5, 0.8125, 1.0, 0.7812, 1.0, 0.7812, 0.5, 0.7812, 0.5, 0.7812, 1.0, 0.75, 1.0, 0.75, 0.5, 0.75, 0.5, 0.75, 1.0, 0.7188, 1.0, 0.7188, 0.5, 0.7188, 0.5, 0.7188, 1.0, 0.6875, 1.0, 0.6875, 0.5, 0.6875, 0.5, 0.6875, 1.0, 0.6562, 1.0, 0.6562, 0.5, 0.6562, 0.5, 0.6562, 1.0, 0.625, 1.0, 0.625, 0.5, 0.625, 0.5, 0.625, 1.0, 0.5938, 1.0, 0.5938, 0.5, 0.5938, 0.5, 0.5938, 1.0, 0.5625, 1.0, 0.5625, 0.5, 0.5625, 0.5, 0.5625, 1.0, 0.5312, 1.0, 0.5312, 0.5, 0.5312, 0.5, 0.5312, 1.0, 0.5, 1.0, 0.5, 0.5, 0.5, 0.5, 0.5, 1.0, 0.4688, 1.0, 0.4688, 0.5, 0.4688, 0.5, 0.4688, 1.0, 0.4375, 1.0, 0.4375, 0.5, 0.4375, 0.5, 0.4375, 1.0, 0.4062, 1.0, 0.4062, 0.5, 0.4062, 0.5, 0.4062, 1.0, 0.375, 1.0, 0.375, 0.5, 0.375, 0.5, 0.375, 1.0, 0.3438, 1.0, 0.3438, 0.5, 0.3438, 0.5, 0.3438, 1.0, 0.3125, 1.0, 0.3125, 0.5, 0.3125, 0.5, 0.3125, 1.0, 0.2812, 1.0, 0.2812, 0.5, 0.2812, 0.5, 0.2812, 1.0, 0.25, 1.0, 0.25, 0.5, 0.25, 0.5, 0.25, 1.0, 0.2188, 1.0, 0.2188, 0.5, 0.2188, 0.5, 0.2188, 1.0, 0.1875, 1.0, 0.1875, 0.5, 0.1875, 0.5, 0.1875, 1.0, 0.1562, 1.0, 0.1562, 0.5, 0.1562, 0.5, 0.1562, 1.0, 0.125, 1.0, 0.125, 0.5, 0.125, 0.5, 0.125, 1.0, 0.09375, 1.0, 0.09375, 0.5, 0.09375, 0.5, 0.09375, 1.0, 0.0625, 1.0, 0.0625, 0.5, 0.2968, 0.4854, 0.25, 0.49, 0.2032, 0.4854, 0.1582, 0.4717, 0.1167, 0.4496, 0.08029, 0.4197, 0.05045, 0.3833, 0.02827, 0.3418, 0.01461, 0.2968, 0.01, 0.25, 0.01461, 0.2032, 0.02827, 0.1582, 0.05045, 0.1167, 0.08029, 0.08029, 0.1167, 0.05045, 0.1582, 0.02827, 0.2032, 0.01461, 0.25, 0.01, 0.2968, 0.01461, 0.3418, 0.02827, 0.3833, 0.05045, 0.4197, 0.08029, 0.4496, 0.1167, 0.4717, 0.1582, 0.4854, 0.2032, 0.49, 0.25, 0.4854, 0.2968, 0.4717, 0.3418, 0.4496, 0.3833, 0.4197, 0.4197, 0.3833, 0.4496, 0.3418, 0.4717, 0.0625, 0.5, 0.0625, 1.0, 0.03125, 1.0, 0.03125, 0.5, 0.03125, 0.5, 0.03125, 1.0, 0.0, 1.0, 0.0, 0.5, 0.75, 0.49, 0.7968, 0.4854, 0.8418, 0.4717, 0.8833, 0.4496, 0.9197, 0.4197, 0.9496, 0.3833, 0.9717, 0.3418, 0.9854, 0.2968, 0.99, 0.25, 0.9854, 0.2032, 0.9717, 0.1582, 0.9496, 0.1167, 0.9197, 0.08029, 0.8833, 0.05045, 0.8418, 0.02827, 0.7968, 0.01461, 0.75, 0.01, 0.7032, 0.01461, 0.6582, 0.02827, 0.6167, 0.05045, 0.5803, 0.08029, 0.5504, 0.1167, 0.5283, 0.1582, 0.5146, 0.2032, 0.51, 0.25, 0.5146, 0.2968, 0.5283, 0.3418, 0.5504, 0.3833, 0.5803, 0.4197, 0.6167, 0.4496, 0.6582, 0.4717, 0.7032, 0.4854, 1.0, 0.5, 1.0, 1.0, 0.9688, 1.0, 0.9688, 0.5, 0.9688, 0.5, 0.9688, 1.0, 0.9375, 1.0, 0.9375, 0.5, 0.9375, 0.5, 0.9375, 1.0, 0.9062, 1.0, 0.9062, 0.5, 0.9062, 0.5, 0.9062, 1.0, 0.875, 1.0, 0.875, 0.5, 0.875, 0.5, 0.875, 1.0, 0.8438, 1.0, 0.8438, 0.5, 0.8438, 0.5, 0.8438, 1.0, 0.8125, 1.0, 0.8125, 0.5, 0.8125, 0.5, 0.8125, 1.0, 0.7812, 1.0, 0.7812, 0.5, 0.7812, 0.5, 0.7812, 1.0, 0.75, 1.0, 0.75, 0.5, 0.75, 0.5, 0.75, 1.0, 0.7188, 1.0, 0.7188, 0.5, 0.7188, 0.5, 0.7188, 1.0, 0.6875, 1.0, 0.6875, 0.5, 0.6875, 0.5, 0.6875, 1.0, 0.6562, 1.0, 0.6562, 0.5, 0.6562, 0.5, 0.6562, 1.0, 0.625, 1.0, 0.625, 0.5, 0.625, 0.5, 0.625, 1.0, 0.5938, 1.0, 0.5938, 0.5, 0.5938, 0.5, 0.5938, 1.0, 0.5625, 1.0, 0.5625, 0.5, 0.5625, 0.5, 0.5625, 1.0, 0.5312, 1.0, 0.5312, 0.5, 0.5312, 0.5, 0.5312, 1.0, 0.5, 1.0, 0.5, 0.5, 0.5, 0.5, 0.5, 1.0, 0.4688, 1.0, 0.4688, 0.5, 0.4688, 0.5, 0.4688, 1.0, 0.4375, 1.0, 0.4375, 0.5, 0.4375, 0.5, 0.4375, 1.0, 0.4062, 1.0, 0.4062, 0.5, 0.4062, 0.5, 0.4062, 1.0, 0.375, 1.0, 0.375, 0.5, 0.375, 0.5, 0.375, 1.0, 0.3438, 1.0, 0.3438, 0.5, 0.3438, 0.5, 0.3438, 1.0, 0.3125, 1.0, 0.3125, 0.5, 0.3125, 0.5, 0.3125, 1.0, 0.2812, 1.0, 0.2812, 0.5, 0.2812, 0.5, 0.2812, 1.0, 0.25, 1.0, 0.25, 0.5, 0.25, 0.5, 0.25, 1.0, 0.2188, 1.0, 0.2188, 0.5, 0.2188, 0.5, 0.2188, 1.0, 0.1875, 1.0, 0.1875, 0.5, 0.1875, 0.5, 0.1875, 1.0, 0.1562, 1.0, 0.1562, 0.5, 0.1562, 0.5, 0.1562, 1.0, 0.125, 1.0, 0.125, 0.5, 0.125, 0.5, 0.125, 1.0, 0.09375, 1.0, 0.09375, 0.5, 0.09375, 0.5, 0.09375, 1.0, 0.0625, 1.0, 0.0625, 0.5, 0.2968, 0.4854, 0.25, 0.49, 0.2032, 0.4854, 0.1582, 0.4717, 0.1167, 0.4496, 0.08029, 0.4197, 0.05045, 0.3833, 0.02827, 0.3418, 0.01461, 0.2968, 0.01, 0.25, 0.01461, 0.2032, 0.02827, 0.1582, 0.05045, 0.1167, 0.08029, 0.08029, 0.1167, 0.05045, 0.1582, 0.02827, 0.2032, 0.01461, 0.25, 0.01, 0.2968, 0.01461, 0.3418, 0.02827, 0.3833, 0.05045, 0.4197, 0.08029, 0.4496, 0.1167, 0.4717, 0.1582, 0.4854, 0.2032, 0.49, 0.25, 0.4854, 0.2968, 0.4717, 0.3418, 0.4496, 0.3833, 0.4197, 0.4197, 0.3833, 0.4496, 0.3418, 0.4717, 0.0625, 0.5, 0.0625, 1.0, 0.03125, 1.0, 0.03125, 0.5, 0.03125, 0.5, 0.03125, 1.0, 0.0, 1.0, 0.0, 0.5, 0.75, 0.49, 0.7968, 0.4854, 0.8418, 0.4717, 0.8833, 0.4496, 0.9197, 0.4197, 0.9496, 0.3833, 0.9717, 0.3418, 0.9854, 0.2968, 0.99, 0.25, 0.9854, 0.2032, 0.9717, 0.1582, 0.9496, 0.1167, 0.9197, 0.08029, 0.8833, 0.05045, 0.8418, 0.02827, 0.7968, 0.01461, 0.75, 0.01, 0.7032, 0.01461, 0.6582, 0.02827, 0.6167, 0.05045, 0.5803, 0.08029, 0.5504, 0.1167, 0.5283, 0.1582, 0.5146, 0.2032, 0.51, 0.25, 0.5146, 0.2968, 0.5283, 0.3418, 0.5504, 0.3833, 0.5803, 0.4197, 0.6167, 0.4496, 0.6582, 0.4717, 0.7032, 0.4854, 0.375, 0.0, 0.625, 0.0, 0.625, 0.25, 0.375, 0.25, 0.375, 0.25, 0.625, 0.25, 0.625, 0.5, 0.375, 0.5, 0.375, 0.5, 0.625, 0.5, 0.625, 0.75, 0.375, 0.75, 0.375, 0.75, 0.625, 0.75, 0.625, 1.0, 0.375, 1.0, 0.125, 0.5, 0.375, 0.5, 0.375, 0.75, 0.125, 0.75, 0.625, 0.5, 0.875, 0.5, 0.875, 0.75, 0.625, 0.75, 0.375, 0.0, 0.625, 0.0, 0.625, 0.25, 0.375, 0.25, 0.375, 0.25, 0.625, 0.25, 0.625, 0.5, 0.375, 0.5, 0.375, 0.5, 0.625, 0.5, 0.625, 0.75, 0.375, 0.75, 0.375, 0.75, 0.625, 0.75, 0.625, 1.0, 0.375, 1.0, 0.125, 0.5, 0.375, 0.5, 0.375, 0.75, 0.125, 0.75, 0.625, 0.5, 0.875, 0.5, 0.875, 0.75, 0.625, 0.75, 0.375, 0.0, 0.625, 0.0, 0.625, 0.25, 0.375, 0.25, 0.375, 0.25, 0.625, 0.25, 0.625, 0.5, 0.375, 0.5, 0.375, 0.5, 0.625, 0.5, 0.625, 0.75, 0.375, 0.75, 0.375, 0.75, 0.625, 0.75, 0.625, 1.0, 0.375, 1.0, 0.125, 0.5, 0.375, 0.5, 0.375, 0.75, 0.125, 0.75, 0.625, 0.5, 0.875, 0.5, 0.875, 0.75, 0.625, 0.75, 0.375, 0.0, 0.625, 0.0, 0.625, 0.25, 0.375, 0.25, 0.375, 0.25, 0.625, 0.25, 0.625, 0.5, 0.375, 0.5, 0.375, 0.5, 0.625, 0.5, 0.625, 0.75, 0.375, 0.75, 0.375, 0.75, 0.625, 0.75, 0.625, 1.0, 0.375, 1.0, 0.125, 0.5, 0.375, 0.5, 0.375, 0.75, 0.125, 0.75, 0.625, 0.5, 0.875, 0.5, 0.875, 0.75, 0.625, 0.75, 0.375, 0.0, 0.375, 0.25, 0.625, 0.25, 0.625, 0.0, 0.375, 0.25, 0.375, 0.5, 0.625, 0.5, 0.625, 0.25, 0.375, 0.5, 0.375, 0.75, 0.625, 0.75, 0.625, 0.5, 0.375, 0.75, 0.375, 1.0, 0.625, 1.0, 0.625, 0.75, 0.125, 0.5, 0.125, 0.75, 0.375, 0.75, 0.375, 0.5, 0.6487, 0.5237, 0.6487, 0.7263, 0.8513, 0.7263, 0.8513, 0.5237, 0.625, 0.5, 0.6487, 0.5237, 0.8513, 0.5237, 0.875, 0.5, 0.875, 0.5, 0.8513, 0.5237, 0.8513, 0.7263, 0.875, 0.75, 0.875, 0.75, 0.8513, 0.7263, 0.6487, 0.7263, 0.625, 0.75, 0.625, 0.75, 0.6487, 0.7263, 0.6487, 0.5237, 0.625, 0.5, 0.5, 0.0, 0.5, 0.25, 0.625, 0.25, 0.625, 0.0, 0.5, 0.25, 0.5, 0.5, 0.625, 0.5, 0.625, 0.25, 0.5, 0.5288, 0.5, 0.7212, 0.5962, 0.7212, 0.5962, 0.5288, 0.5, 0.75, 0.5, 1.0, 0.625, 1.0, 0.625, 0.75, 0.125, 0.5, 0.125, 0.75, 0.375, 0.75, 0.375, 0.5, 0.625, 0.5, 0.625, 0.75, 0.875, 0.75, 0.875, 0.5, 0.5, 0.5, 0.5, 0.5288, 0.5962, 0.5288, 0.625, 0.5, 0.625, 0.5, 0.5962, 0.5288, 0.5962, 0.7212, 0.625, 0.75, 0.5, 0.75, 0.5, 0.7212, 0.4038, 0.7212, 0.375, 0.75, 0.375, 0.75, 0.4038, 0.7212, 0.4038, 0.5288, 0.375, 0.5, 0.625, 0.75, 0.5962, 0.7212, 0.5, 0.7212, 0.5, 0.75, 0.375, 0.5, 0.4038, 0.5288, 0.5, 0.5288, 0.5, 0.5, 0.375, 0.75, 0.375, 1.0, 0.5, 1.0, 0.5, 0.75, 0.4038, 0.5288, 0.4038, 0.7212, 0.5, 0.7212, 0.5, 0.5288, 0.375, 0.25, 0.375, 0.5, 0.5, 0.5, 0.5, 0.25, 0.375, 0.0, 0.375, 0.25, 0.5, 0.25, 0.5, 0.0])
me_cube_004.update()

# ---- objects
ob_light = bpy.data.objects.new('Light', light_light)
ob_camera = bpy.data.objects.new('Camera', cam_camera)
ob_cube_004 = bpy.data.objects.new('Cube.004', me_cube_004)

# ---- transforms, parenting, visibility, modifiers, constraints
ob_light.location = (4.076, 1.005, 5.904)
ob_light.rotation_euler = (0.6503, 0.05522, 1.866)
ob_light.lock_rotations_4d = False
ob_light.empty_display_type = 'ARROWS'
ob_light.color = (0.0, 0.0, 0.0, 0.0)
ob_light.lineart.crease_threshold = 0.0
ob_camera.location = (7.359, -6.926, 4.958)
ob_camera.rotation_euler = (1.109, 0.0, 0.8149)
ob_camera.lock_rotations_4d = False
ob_camera.empty_display_type = 'ARROWS'
ob_camera.color = (0.0, 0.0, 0.0, 0.0)
ob_camera.display_type = 'WIRE'
ob_camera.lineart.crease_threshold = 0.0
ob_cube_004.location = (0.2755, 0.3999, 0.303)
ob_cube_004.scale = (-0.0515, 0.06275, 0.3798)

# ---- collection membership
col_collection.objects.link(ob_light)
col_collection.objects.link(ob_camera)
col_collection.objects.link(ob_cube_004)

# ---- scene / render settings (as saved in the file)
scene.camera = ob_camera
scene.frame_start = 1; scene.frame_end = 250; scene.frame_set(1)
scene.render.engine = 'BLENDER_EEVEE_NEXT'
scene.render.bake_bias = 0.0
scene.render.bake_samples = 0
scene.cycles.sampling_pattern = 'TABULATED_SOBOL'
scene.eevee.use_volume_custom_range = False
bpy.context.view_layer.update()
